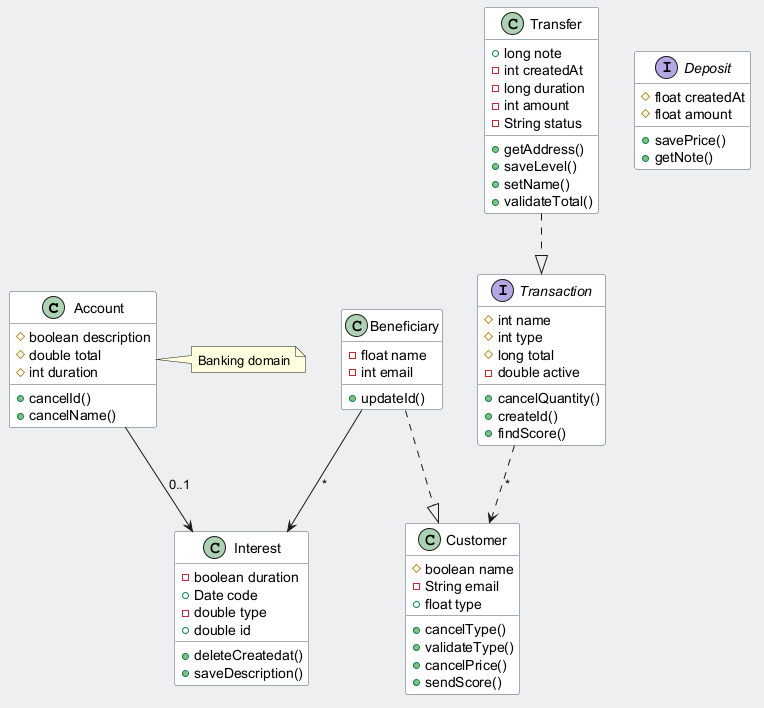

The diagram above was rendered by PlantUML. Its source (embedded in the PNG):
@startuml
skinparam backgroundColor #ECEFF1
skinparam classBackgroundColor #FFFFFF
skinparam classBorderColor #455A64
class Account {
  #boolean description
  #double total
  #int duration
  +cancelId()
  +cancelName()
}
class Interest {
  -boolean duration
  +Date code
  -double type
  +double id
  +deleteCreatedat()
  +saveDescription()
}
interface Transaction {
  #int name
  #int type
  #long total
  -double active
  +cancelQuantity()
  +createId()
  +findScore()
}
class Beneficiary {
  -float name
  -int email
  +updateId()
}
class Customer {
  #boolean name
  -String email
  +float type
  +cancelType()
  +validateType()
  +cancelPrice()
  +sendScore()
}
class Transfer {
  +long note
  -int createdAt
  -long duration
  -int amount
  -String status
  +getAddress()
  +saveLevel()
  +setName()
  +validateTotal()
}
interface Deposit {
  #float createdAt
  #float amount
  +savePrice()
  +getNote()
}
Transfer ..|> Transaction
Transaction ..> Customer : "*"
Account --> Interest : "0..1"
Beneficiary ..|> Customer
Beneficiary --> Interest : "*"
note right of Account : Banking domain
@enduml